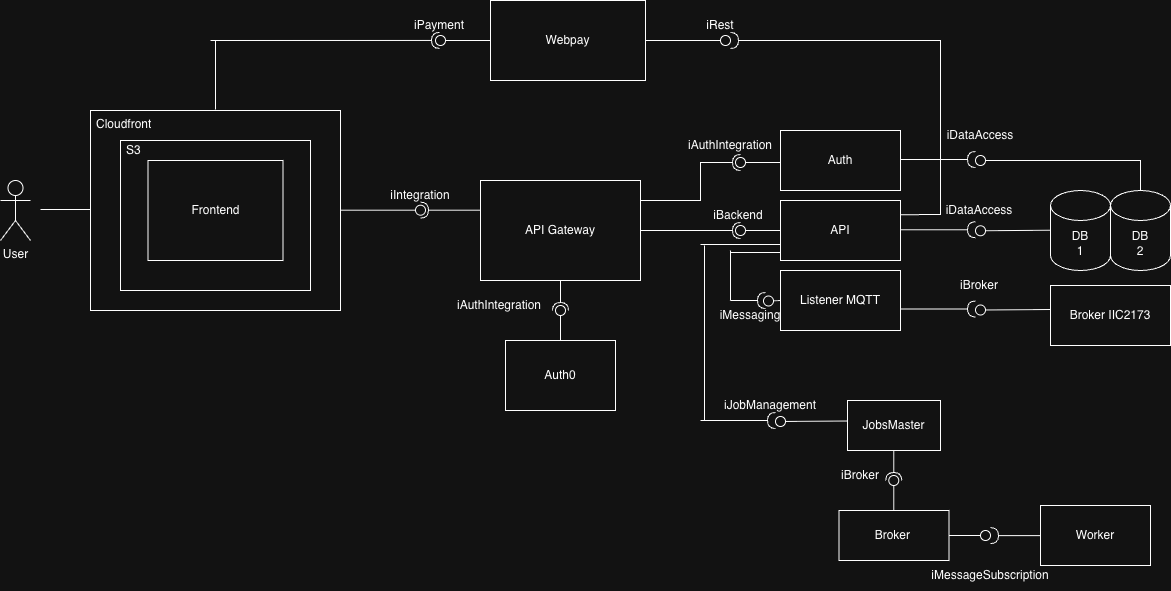

The diagram above was exported from draw.io. Its source (the exported page's mxGraphModel, read from the mxfile embedded in the PNG):
<mxGraphModel dx="2404" dy="1073" grid="1" gridSize="10" guides="1" tooltips="1" connect="1" arrows="1" fold="1" page="1" pageScale="1" pageWidth="827" pageHeight="1169" math="0" shadow="0">
  <root>
    <mxCell id="0" />
    <mxCell id="1" parent="0" />
    <mxCell id="gnkfwcDk8JKUMPq0PUM5-6" value="Object" style="html=1;whiteSpace=wrap;" parent="1" vertex="1">
      <mxGeometry x="70" y="220" width="250" height="200" as="geometry" />
    </mxCell>
    <mxCell id="gnkfwcDk8JKUMPq0PUM5-5" value="Object" style="html=1;whiteSpace=wrap;" parent="1" vertex="1">
      <mxGeometry x="100" y="260" width="190" height="120" as="geometry" />
    </mxCell>
    <mxCell id="gnkfwcDk8JKUMPq0PUM5-2" value="Object" style="html=1;whiteSpace=wrap;" parent="1" vertex="1">
      <mxGeometry x="100" y="250" width="190" height="150" as="geometry" />
    </mxCell>
    <mxCell id="gnkfwcDk8JKUMPq0PUM5-4" value="Frontend" style="html=1;whiteSpace=wrap;" parent="1" vertex="1">
      <mxGeometry x="127.5" y="270" width="135" height="100" as="geometry" />
    </mxCell>
    <mxCell id="gnkfwcDk8JKUMPq0PUM5-7" value="S3" style="text;strokeColor=none;fillColor=none;align=left;verticalAlign=top;spacingLeft=4;spacingRight=4;overflow=hidden;rotatable=0;points=[[0,0.5],[1,0.5]];portConstraint=eastwest;whiteSpace=wrap;html=1;" parent="1" vertex="1">
      <mxGeometry x="100" y="246" width="100" height="26" as="geometry" />
    </mxCell>
    <mxCell id="gnkfwcDk8JKUMPq0PUM5-8" value="Cloudfront" style="text;strokeColor=none;fillColor=none;align=left;verticalAlign=top;spacingLeft=4;spacingRight=4;overflow=hidden;rotatable=0;points=[[0,0.5],[1,0.5]];portConstraint=eastwest;whiteSpace=wrap;html=1;" parent="1" vertex="1">
      <mxGeometry x="70" y="220" width="100" height="26" as="geometry" />
    </mxCell>
    <mxCell id="gnkfwcDk8JKUMPq0PUM5-9" value="" style="rounded=0;orthogonalLoop=1;jettySize=auto;html=1;endArrow=halfCircle;endFill=0;endSize=6;strokeWidth=1;sketch=0;" parent="1" edge="1">
      <mxGeometry relative="1" as="geometry">
        <mxPoint x="465" y="319.71" as="sourcePoint" />
        <mxPoint x="400" y="319.70999999999987" as="targetPoint" />
      </mxGeometry>
    </mxCell>
    <mxCell id="gnkfwcDk8JKUMPq0PUM5-10" value="" style="rounded=0;orthogonalLoop=1;jettySize=auto;html=1;endArrow=oval;endFill=0;sketch=0;sourcePerimeterSpacing=0;targetPerimeterSpacing=0;endSize=10;" parent="1" edge="1">
      <mxGeometry relative="1" as="geometry">
        <mxPoint x="320" y="319.71" as="sourcePoint" />
        <mxPoint x="400" y="319.71" as="targetPoint" />
      </mxGeometry>
    </mxCell>
    <mxCell id="gnkfwcDk8JKUMPq0PUM5-11" value="" style="ellipse;whiteSpace=wrap;html=1;align=center;aspect=fixed;fillColor=none;strokeColor=none;resizable=0;perimeter=centerPerimeter;rotatable=0;allowArrows=0;points=[];outlineConnect=1;" parent="1" vertex="1">
      <mxGeometry x="414" y="315" width="10" height="10" as="geometry" />
    </mxCell>
    <mxCell id="gnkfwcDk8JKUMPq0PUM5-12" value="API Gateway" style="html=1;whiteSpace=wrap;" parent="1" vertex="1">
      <mxGeometry x="460" y="290" width="160" height="100" as="geometry" />
    </mxCell>
    <mxCell id="gnkfwcDk8JKUMPq0PUM5-13" value="" style="rounded=0;orthogonalLoop=1;jettySize=auto;html=1;endArrow=halfCircle;endFill=0;endSize=6;strokeWidth=1;sketch=0;exitX=0.5;exitY=1;exitDx=0;exitDy=0;" parent="1" source="gnkfwcDk8JKUMPq0PUM5-12" edge="1">
      <mxGeometry relative="1" as="geometry">
        <mxPoint x="590" y="425" as="sourcePoint" />
        <mxPoint x="540" y="420" as="targetPoint" />
      </mxGeometry>
    </mxCell>
    <mxCell id="gnkfwcDk8JKUMPq0PUM5-14" value="" style="rounded=0;orthogonalLoop=1;jettySize=auto;html=1;endArrow=oval;endFill=0;sketch=0;sourcePerimeterSpacing=0;targetPerimeterSpacing=0;endSize=10;" parent="1" edge="1">
      <mxGeometry relative="1" as="geometry">
        <mxPoint x="540" y="450" as="sourcePoint" />
        <mxPoint x="540" y="420" as="targetPoint" />
      </mxGeometry>
    </mxCell>
    <mxCell id="gnkfwcDk8JKUMPq0PUM5-15" value="" style="ellipse;whiteSpace=wrap;html=1;align=center;aspect=fixed;fillColor=none;strokeColor=none;resizable=0;perimeter=centerPerimeter;rotatable=0;allowArrows=0;points=[];outlineConnect=1;" parent="1" vertex="1">
      <mxGeometry x="565" y="420" width="10" height="10" as="geometry" />
    </mxCell>
    <mxCell id="gnkfwcDk8JKUMPq0PUM5-16" value="Auth0" style="html=1;whiteSpace=wrap;" parent="1" vertex="1">
      <mxGeometry x="485" y="450" width="110" height="70" as="geometry" />
    </mxCell>
    <mxCell id="gnkfwcDk8JKUMPq0PUM5-20" value="Webpay" style="html=1;whiteSpace=wrap;" parent="1" vertex="1">
      <mxGeometry x="470" y="110" width="155" height="80" as="geometry" />
    </mxCell>
    <mxCell id="zVySHY46QGyPztIZOJKv-1" value="" style="rounded=0;orthogonalLoop=1;jettySize=auto;html=1;endArrow=halfCircle;endFill=0;endSize=6;strokeWidth=1;sketch=0;" parent="1" edge="1">
      <mxGeometry relative="1" as="geometry">
        <mxPoint x="190" y="150" as="sourcePoint" />
        <mxPoint x="419" y="149.95" as="targetPoint" />
      </mxGeometry>
    </mxCell>
    <mxCell id="zVySHY46QGyPztIZOJKv-2" value="" style="rounded=0;orthogonalLoop=1;jettySize=auto;html=1;endArrow=oval;endFill=0;sketch=0;sourcePerimeterSpacing=0;targetPerimeterSpacing=0;endSize=10;exitX=0;exitY=0.5;exitDx=0;exitDy=0;" parent="1" source="gnkfwcDk8JKUMPq0PUM5-20" edge="1">
      <mxGeometry relative="1" as="geometry">
        <mxPoint x="370" y="245" as="sourcePoint" />
        <mxPoint x="420" y="150" as="targetPoint" />
      </mxGeometry>
    </mxCell>
    <mxCell id="zVySHY46QGyPztIZOJKv-3" value="" style="ellipse;whiteSpace=wrap;html=1;align=center;aspect=fixed;fillColor=none;strokeColor=none;resizable=0;perimeter=centerPerimeter;rotatable=0;allowArrows=0;points=[];outlineConnect=1;" parent="1" vertex="1">
      <mxGeometry x="385" y="240" width="10" height="10" as="geometry" />
    </mxCell>
    <mxCell id="zVySHY46QGyPztIZOJKv-4" value="" style="line;strokeWidth=1;fillColor=none;align=left;verticalAlign=middle;spacingTop=-1;spacingLeft=3;spacingRight=3;rotatable=0;labelPosition=right;points=[];portConstraint=eastwest;strokeColor=inherit;direction=south;" parent="1" vertex="1">
      <mxGeometry x="191" y="150" width="8" height="69" as="geometry" />
    </mxCell>
    <mxCell id="8ZvrNHD0vXbtVD7Fa5KC-1" value="Auth" style="rounded=0;whiteSpace=wrap;html=1;" parent="1" vertex="1">
      <mxGeometry x="760" y="240" width="120" height="60" as="geometry" />
    </mxCell>
    <mxCell id="8ZvrNHD0vXbtVD7Fa5KC-2" value="" style="rounded=0;orthogonalLoop=1;jettySize=auto;html=1;endArrow=halfCircle;endFill=0;endSize=6;strokeWidth=1;sketch=0;" parent="1" edge="1">
      <mxGeometry relative="1" as="geometry">
        <mxPoint x="880" y="269.0000000000001" as="sourcePoint" />
        <mxPoint x="955" y="269" as="targetPoint" />
      </mxGeometry>
    </mxCell>
    <mxCell id="8ZvrNHD0vXbtVD7Fa5KC-3" value="" style="rounded=0;orthogonalLoop=1;jettySize=auto;html=1;endArrow=oval;endFill=0;sketch=0;sourcePerimeterSpacing=0;targetPerimeterSpacing=0;endSize=10;exitX=0.5;exitY=0;exitDx=0;exitDy=0;exitPerimeter=0;" parent="1" source="8ZvrNHD0vXbtVD7Fa5KC-9" edge="1">
      <mxGeometry relative="1" as="geometry">
        <mxPoint x="1140" y="300" as="sourcePoint" />
        <mxPoint x="960" y="270" as="targetPoint" />
        <Array as="points">
          <mxPoint x="1120" y="270" />
        </Array>
      </mxGeometry>
    </mxCell>
    <mxCell id="8ZvrNHD0vXbtVD7Fa5KC-7" value="" style="rounded=0;orthogonalLoop=1;jettySize=auto;html=1;endArrow=halfCircle;endFill=0;endSize=6;strokeWidth=1;sketch=0;" parent="1" edge="1">
      <mxGeometry relative="1" as="geometry">
        <mxPoint x="880" y="339.2500000000001" as="sourcePoint" />
        <mxPoint x="955" y="339.25" as="targetPoint" />
      </mxGeometry>
    </mxCell>
    <mxCell id="8ZvrNHD0vXbtVD7Fa5KC-4" value="DB&lt;div&gt;1&lt;/div&gt;" style="shape=cylinder3;whiteSpace=wrap;html=1;boundedLbl=1;backgroundOutline=1;size=15;" parent="1" vertex="1">
      <mxGeometry x="1030" y="300" width="60" height="80" as="geometry" />
    </mxCell>
    <mxCell id="8ZvrNHD0vXbtVD7Fa5KC-8" value="" style="rounded=0;orthogonalLoop=1;jettySize=auto;html=1;endArrow=oval;endFill=0;sketch=0;sourcePerimeterSpacing=0;targetPerimeterSpacing=0;endSize=10;" parent="1" edge="1">
      <mxGeometry relative="1" as="geometry">
        <mxPoint x="1030" y="339.75" as="sourcePoint" />
        <mxPoint x="960" y="340.25" as="targetPoint" />
      </mxGeometry>
    </mxCell>
    <mxCell id="8ZvrNHD0vXbtVD7Fa5KC-5" value="API" style="rounded=0;whiteSpace=wrap;html=1;" parent="1" vertex="1">
      <mxGeometry x="760" y="310" width="120" height="60" as="geometry" />
    </mxCell>
    <mxCell id="8ZvrNHD0vXbtVD7Fa5KC-9" value="DB&lt;div&gt;2&lt;/div&gt;" style="shape=cylinder3;whiteSpace=wrap;html=1;boundedLbl=1;backgroundOutline=1;size=15;" parent="1" vertex="1">
      <mxGeometry x="1090" y="300" width="60" height="80" as="geometry" />
    </mxCell>
    <mxCell id="8ZvrNHD0vXbtVD7Fa5KC-6" value="Listener MQTT" style="rounded=0;whiteSpace=wrap;html=1;" parent="1" vertex="1">
      <mxGeometry x="760" y="380" width="120" height="60" as="geometry" />
    </mxCell>
    <mxCell id="8ZvrNHD0vXbtVD7Fa5KC-10" value="" style="rounded=0;orthogonalLoop=1;jettySize=auto;html=1;endArrow=halfCircle;endFill=0;endSize=6;strokeWidth=1;sketch=0;" parent="1" edge="1">
      <mxGeometry relative="1" as="geometry">
        <mxPoint x="880" y="418.5000000000001" as="sourcePoint" />
        <mxPoint x="955" y="418.5" as="targetPoint" />
      </mxGeometry>
    </mxCell>
    <mxCell id="8ZvrNHD0vXbtVD7Fa5KC-11" value="" style="rounded=0;orthogonalLoop=1;jettySize=auto;html=1;endArrow=oval;endFill=0;sketch=0;sourcePerimeterSpacing=0;targetPerimeterSpacing=0;endSize=10;" parent="1" edge="1">
      <mxGeometry relative="1" as="geometry">
        <mxPoint x="1030" y="419" as="sourcePoint" />
        <mxPoint x="960" y="419.5" as="targetPoint" />
      </mxGeometry>
    </mxCell>
    <mxCell id="8ZvrNHD0vXbtVD7Fa5KC-12" value="Broker IIC2173" style="rounded=0;whiteSpace=wrap;html=1;" parent="1" vertex="1">
      <mxGeometry x="1030" y="395" width="120" height="60" as="geometry" />
    </mxCell>
    <mxCell id="8ZvrNHD0vXbtVD7Fa5KC-13" value="" style="rounded=0;orthogonalLoop=1;jettySize=auto;html=1;endArrow=oval;endFill=0;sketch=0;sourcePerimeterSpacing=0;targetPerimeterSpacing=0;endSize=10;" parent="1" edge="1">
      <mxGeometry relative="1" as="geometry">
        <mxPoint x="760" y="340" as="sourcePoint" />
        <mxPoint x="720" y="340" as="targetPoint" />
        <Array as="points">
          <mxPoint x="720" y="340" />
        </Array>
      </mxGeometry>
    </mxCell>
    <mxCell id="8ZvrNHD0vXbtVD7Fa5KC-18" value="" style="rounded=0;orthogonalLoop=1;jettySize=auto;html=1;endArrow=oval;endFill=0;sketch=0;sourcePerimeterSpacing=0;targetPerimeterSpacing=0;endSize=10;" parent="1" edge="1">
      <mxGeometry relative="1" as="geometry">
        <mxPoint x="625" y="150" as="sourcePoint" />
        <mxPoint x="705" y="150" as="targetPoint" />
      </mxGeometry>
    </mxCell>
    <mxCell id="8ZvrNHD0vXbtVD7Fa5KC-19" value="" style="rounded=0;orthogonalLoop=1;jettySize=auto;html=1;endArrow=halfCircle;endFill=0;endSize=6;strokeWidth=1;sketch=0;exitX=1;exitY=0.5;exitDx=0;exitDy=0;" parent="1" source="gnkfwcDk8JKUMPq0PUM5-12" edge="1">
      <mxGeometry relative="1" as="geometry">
        <mxPoint x="715" y="350.0000000000001" as="sourcePoint" />
        <mxPoint x="720" y="340" as="targetPoint" />
      </mxGeometry>
    </mxCell>
    <mxCell id="bQBwAiyBQMZ5bFwv_4mo-1" value="" style="line;strokeWidth=1;fillColor=none;align=left;verticalAlign=middle;spacingTop=-1;spacingLeft=3;spacingRight=3;rotatable=0;labelPosition=right;points=[];portConstraint=eastwest;strokeColor=inherit;direction=south;" parent="1" vertex="1">
      <mxGeometry x="680" y="355" width="8" height="175" as="geometry" />
    </mxCell>
    <mxCell id="8ZvrNHD0vXbtVD7Fa5KC-20" value="" style="rounded=0;orthogonalLoop=1;jettySize=auto;html=1;endArrow=oval;endFill=0;sketch=0;sourcePerimeterSpacing=0;targetPerimeterSpacing=0;endSize=10;" parent="1" edge="1">
      <mxGeometry relative="1" as="geometry">
        <mxPoint x="760" y="272" as="sourcePoint" />
        <mxPoint x="720" y="272" as="targetPoint" />
        <Array as="points">
          <mxPoint x="720" y="272" />
        </Array>
      </mxGeometry>
    </mxCell>
    <mxCell id="8ZvrNHD0vXbtVD7Fa5KC-21" value="" style="rounded=0;orthogonalLoop=1;jettySize=auto;html=1;endArrow=halfCircle;endFill=0;endSize=6;strokeWidth=1;sketch=0;exitX=1;exitY=0.5;exitDx=0;exitDy=0;" parent="1" edge="1">
      <mxGeometry relative="1" as="geometry">
        <mxPoint x="620" y="310" as="sourcePoint" />
        <mxPoint x="720" y="272" as="targetPoint" />
        <Array as="points">
          <mxPoint x="680" y="310" />
          <mxPoint x="680" y="272" />
        </Array>
      </mxGeometry>
    </mxCell>
    <mxCell id="bQBwAiyBQMZ5bFwv_4mo-6" value="" style="line;strokeWidth=1;fillColor=none;align=left;verticalAlign=middle;spacingTop=-1;spacingLeft=3;spacingRight=3;rotatable=0;labelPosition=right;points=[];portConstraint=eastwest;strokeColor=inherit;" parent="1" vertex="1">
      <mxGeometry x="680" y="350" width="80" height="8" as="geometry" />
    </mxCell>
    <mxCell id="8ZvrNHD0vXbtVD7Fa5KC-22" value="" style="rounded=0;orthogonalLoop=1;jettySize=auto;html=1;endArrow=halfCircle;endFill=0;endSize=6;strokeWidth=1;sketch=0;exitX=1;exitY=0.5;exitDx=0;exitDy=0;" parent="1" edge="1">
      <mxGeometry relative="1" as="geometry">
        <mxPoint x="880" y="324.23" as="sourcePoint" />
        <mxPoint x="710" y="150" as="targetPoint" />
        <Array as="points">
          <mxPoint x="920" y="324" />
          <mxPoint x="920" y="150" />
        </Array>
      </mxGeometry>
    </mxCell>
    <mxCell id="bQBwAiyBQMZ5bFwv_4mo-3" value="Broker&amp;nbsp;" style="html=1;whiteSpace=wrap;" parent="1" vertex="1">
      <mxGeometry x="818.5" y="620" width="110" height="50" as="geometry" />
    </mxCell>
    <mxCell id="bQBwAiyBQMZ5bFwv_4mo-11" value="" style="rounded=0;orthogonalLoop=1;jettySize=auto;html=1;endArrow=halfCircle;endFill=0;endSize=6;strokeWidth=1;sketch=0;" parent="1" edge="1">
      <mxGeometry relative="1" as="geometry">
        <mxPoint x="680" y="530.0000000000001" as="sourcePoint" />
        <mxPoint x="755" y="530" as="targetPoint" />
      </mxGeometry>
    </mxCell>
    <mxCell id="bQBwAiyBQMZ5bFwv_4mo-12" value="" style="rounded=0;orthogonalLoop=1;jettySize=auto;html=1;endArrow=oval;endFill=0;sketch=0;sourcePerimeterSpacing=0;targetPerimeterSpacing=0;endSize=10;" parent="1" edge="1">
      <mxGeometry relative="1" as="geometry">
        <mxPoint x="830" y="530.5" as="sourcePoint" />
        <mxPoint x="760" y="531" as="targetPoint" />
      </mxGeometry>
    </mxCell>
    <mxCell id="bQBwAiyBQMZ5bFwv_4mo-13" value="JobsMaster" style="html=1;whiteSpace=wrap;" parent="1" vertex="1">
      <mxGeometry x="827" y="510" width="93" height="50" as="geometry" />
    </mxCell>
    <mxCell id="8ZvrNHD0vXbtVD7Fa5KC-23" value="iRest" style="text;html=1;whiteSpace=wrap;strokeColor=none;fillColor=none;align=center;verticalAlign=middle;rounded=0;" parent="1" vertex="1">
      <mxGeometry x="670" y="120" width="60" height="30" as="geometry" />
    </mxCell>
    <mxCell id="bQBwAiyBQMZ5bFwv_4mo-14" value="Worker" style="html=1;whiteSpace=wrap;" parent="1" vertex="1">
      <mxGeometry x="1020" y="615" width="110" height="60" as="geometry" />
    </mxCell>
    <mxCell id="8ZvrNHD0vXbtVD7Fa5KC-24" value="iPayment" style="text;html=1;whiteSpace=wrap;strokeColor=none;fillColor=none;align=center;verticalAlign=middle;rounded=0;" parent="1" vertex="1">
      <mxGeometry x="389" y="120" width="60" height="30" as="geometry" />
    </mxCell>
    <mxCell id="bQBwAiyBQMZ5bFwv_4mo-15" value="" style="rounded=0;orthogonalLoop=1;jettySize=auto;html=1;endArrow=halfCircle;endFill=0;endSize=6;strokeWidth=1;sketch=0;exitX=0.5;exitY=1;exitDx=0;exitDy=0;" parent="1" edge="1">
      <mxGeometry relative="1" as="geometry">
        <mxPoint x="873.26" y="560" as="sourcePoint" />
        <mxPoint x="873.26" y="590" as="targetPoint" />
      </mxGeometry>
    </mxCell>
    <mxCell id="bQBwAiyBQMZ5bFwv_4mo-16" value="" style="rounded=0;orthogonalLoop=1;jettySize=auto;html=1;endArrow=oval;endFill=0;sketch=0;sourcePerimeterSpacing=0;targetPerimeterSpacing=0;endSize=10;" parent="1" edge="1">
      <mxGeometry relative="1" as="geometry">
        <mxPoint x="873.26" y="620" as="sourcePoint" />
        <mxPoint x="873.26" y="590" as="targetPoint" />
      </mxGeometry>
    </mxCell>
    <mxCell id="bQBwAiyBQMZ5bFwv_4mo-17" value="" style="rounded=0;orthogonalLoop=1;jettySize=auto;html=1;endArrow=halfCircle;endFill=0;endSize=6;strokeWidth=1;sketch=0;exitX=0;exitY=0.5;exitDx=0;exitDy=0;" parent="1" edge="1">
      <mxGeometry relative="1" as="geometry">
        <mxPoint x="1020" y="645.12" as="sourcePoint" />
        <mxPoint x="970" y="644.88" as="targetPoint" />
        <Array as="points">
          <mxPoint x="970" y="645.12" />
        </Array>
      </mxGeometry>
    </mxCell>
    <mxCell id="bQBwAiyBQMZ5bFwv_4mo-18" value="" style="rounded=0;orthogonalLoop=1;jettySize=auto;html=1;endArrow=oval;endFill=0;sketch=0;sourcePerimeterSpacing=0;targetPerimeterSpacing=0;endSize=10;" parent="1" target="bQBwAiyBQMZ5bFwv_4mo-19" edge="1">
      <mxGeometry relative="1" as="geometry">
        <mxPoint x="928.5" y="645" as="sourcePoint" />
      </mxGeometry>
    </mxCell>
    <mxCell id="bQBwAiyBQMZ5bFwv_4mo-19" value="" style="ellipse;whiteSpace=wrap;html=1;align=center;aspect=fixed;fillColor=none;strokeColor=none;resizable=0;perimeter=centerPerimeter;rotatable=0;allowArrows=0;points=[];outlineConnect=1;" parent="1" vertex="1">
      <mxGeometry x="960" y="640" width="10" height="10" as="geometry" />
    </mxCell>
    <mxCell id="8ZvrNHD0vXbtVD7Fa5KC-25" value="iIntegration" style="text;html=1;whiteSpace=wrap;strokeColor=none;fillColor=none;align=center;verticalAlign=middle;rounded=0;" parent="1" vertex="1">
      <mxGeometry x="370" y="290" width="60" height="30" as="geometry" />
    </mxCell>
    <mxCell id="8ZvrNHD0vXbtVD7Fa5KC-26" value="iAuthIntegration" style="text;html=1;whiteSpace=wrap;strokeColor=none;fillColor=none;align=center;verticalAlign=middle;rounded=0;" parent="1" vertex="1">
      <mxGeometry x="680" y="240" width="60" height="30" as="geometry" />
    </mxCell>
    <mxCell id="Por0MvL93sMnxsXlC4xL-1" value="" style="line;strokeWidth=1;fillColor=none;align=left;verticalAlign=middle;spacingTop=-1;spacingLeft=3;spacingRight=3;rotatable=0;labelPosition=right;points=[];portConstraint=eastwest;strokeColor=inherit;" vertex="1" parent="1">
      <mxGeometry x="710" y="358" width="50" height="8" as="geometry" />
    </mxCell>
    <mxCell id="Por0MvL93sMnxsXlC4xL-2" value="" style="line;strokeWidth=1;fillColor=none;align=left;verticalAlign=middle;spacingTop=-1;spacingLeft=3;spacingRight=3;rotatable=0;labelPosition=right;points=[];portConstraint=eastwest;strokeColor=inherit;direction=south;" vertex="1" parent="1">
      <mxGeometry x="706" y="360" width="8" height="50" as="geometry" />
    </mxCell>
    <mxCell id="8ZvrNHD0vXbtVD7Fa5KC-30" value="iBackend" style="text;html=1;whiteSpace=wrap;strokeColor=none;fillColor=none;align=center;verticalAlign=middle;rounded=0;" vertex="1" parent="1">
      <mxGeometry x="688" y="310" width="60" height="30" as="geometry" />
    </mxCell>
    <mxCell id="8ZvrNHD0vXbtVD7Fa5KC-28" value="iDataAccess" style="text;html=1;whiteSpace=wrap;strokeColor=none;fillColor=none;align=center;verticalAlign=middle;rounded=0;" vertex="1" parent="1">
      <mxGeometry x="930" y="230" width="60" height="30" as="geometry" />
    </mxCell>
    <mxCell id="Por0MvL93sMnxsXlC4xL-9" value="" style="rounded=0;orthogonalLoop=1;jettySize=auto;html=1;endArrow=halfCircle;endFill=0;endSize=6;strokeWidth=1;sketch=0;" edge="1" parent="1">
      <mxGeometry relative="1" as="geometry">
        <mxPoint x="710" y="410" as="sourcePoint" />
        <mxPoint x="745" y="410" as="targetPoint" />
      </mxGeometry>
    </mxCell>
    <mxCell id="Por0MvL93sMnxsXlC4xL-10" value="" style="rounded=0;orthogonalLoop=1;jettySize=auto;html=1;endArrow=oval;endFill=0;sketch=0;sourcePerimeterSpacing=0;targetPerimeterSpacing=0;endSize=10;exitX=0;exitY=0.5;exitDx=0;exitDy=0;" edge="1" parent="1" source="8ZvrNHD0vXbtVD7Fa5KC-6">
      <mxGeometry relative="1" as="geometry">
        <mxPoint x="758" y="410" as="sourcePoint" />
        <mxPoint x="748" y="410.5" as="targetPoint" />
      </mxGeometry>
    </mxCell>
    <mxCell id="8ZvrNHD0vXbtVD7Fa5KC-29" value="iDataAccess" style="text;html=1;whiteSpace=wrap;strokeColor=none;fillColor=none;align=center;verticalAlign=middle;rounded=0;" vertex="1" parent="1">
      <mxGeometry x="928.5" y="305" width="60" height="30" as="geometry" />
    </mxCell>
    <mxCell id="8ZvrNHD0vXbtVD7Fa5KC-31" value="iBroker" style="text;html=1;whiteSpace=wrap;strokeColor=none;fillColor=none;align=center;verticalAlign=middle;rounded=0;" vertex="1" parent="1">
      <mxGeometry x="928.5" y="380" width="60" height="30" as="geometry" />
    </mxCell>
    <mxCell id="Por0MvL93sMnxsXlC4xL-11" value="User" style="shape=umlActor;verticalLabelPosition=bottom;verticalAlign=top;html=1;" vertex="1" parent="1">
      <mxGeometry x="-20" y="290" width="30" height="60" as="geometry" />
    </mxCell>
    <mxCell id="Por0MvL93sMnxsXlC4xL-12" value="" style="line;strokeWidth=1;fillColor=none;align=left;verticalAlign=middle;spacingTop=-1;spacingLeft=3;spacingRight=3;rotatable=0;labelPosition=right;points=[];portConstraint=eastwest;strokeColor=inherit;" vertex="1" parent="1">
      <mxGeometry x="20" y="315" width="50" height="8" as="geometry" />
    </mxCell>
    <mxCell id="8ZvrNHD0vXbtVD7Fa5KC-33" value="iAuthIntegration" style="text;html=1;whiteSpace=wrap;strokeColor=none;fillColor=none;align=center;verticalAlign=middle;rounded=0;" vertex="1" parent="1">
      <mxGeometry x="449" y="400" width="60" height="30" as="geometry" />
    </mxCell>
    <mxCell id="8ZvrNHD0vXbtVD7Fa5KC-34" value="iJobManagement" style="text;html=1;whiteSpace=wrap;strokeColor=none;fillColor=none;align=center;verticalAlign=middle;rounded=0;" vertex="1" parent="1">
      <mxGeometry x="720" y="500" width="60" height="30" as="geometry" />
    </mxCell>
    <mxCell id="8ZvrNHD0vXbtVD7Fa5KC-32" value="iMessaging" style="text;html=1;whiteSpace=wrap;strokeColor=none;fillColor=none;align=center;verticalAlign=middle;rounded=0;" vertex="1" parent="1">
      <mxGeometry x="700" y="410" width="60" height="30" as="geometry" />
    </mxCell>
    <mxCell id="8ZvrNHD0vXbtVD7Fa5KC-35" value="iBroker" style="text;html=1;whiteSpace=wrap;strokeColor=none;fillColor=none;align=center;verticalAlign=middle;rounded=0;" vertex="1" parent="1">
      <mxGeometry x="810" y="570" width="60" height="30" as="geometry" />
    </mxCell>
    <mxCell id="8ZvrNHD0vXbtVD7Fa5KC-36" value="iMessageSubscription" style="text;html=1;whiteSpace=wrap;strokeColor=none;fillColor=none;align=center;verticalAlign=middle;rounded=0;" vertex="1" parent="1">
      <mxGeometry x="940" y="670" width="60" height="30" as="geometry" />
    </mxCell>
  </root>
</mxGraphModel>